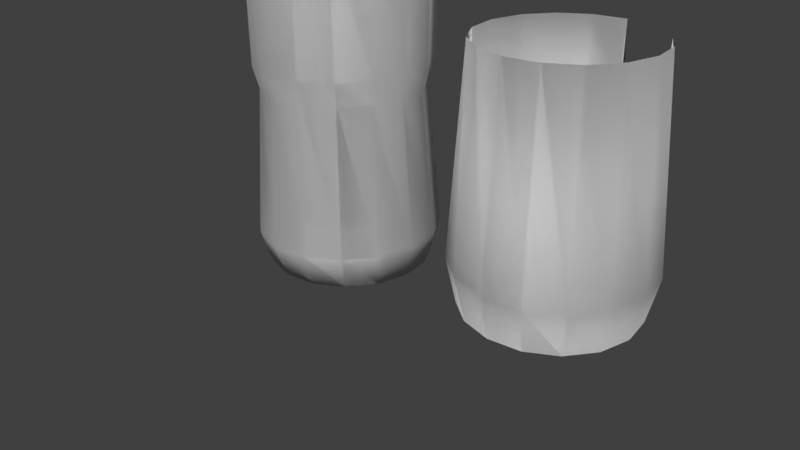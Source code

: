 # Source: Trash_bottles.blend  (saved by Blender 2.77.0; exported with 4.5.12 LTS)
import bpy
from mathutils import Matrix  # noqa: F401  (used for matrix-valued properties, if any)

bpy.ops.wm.read_factory_settings(use_empty=True)
scene = bpy.context.scene
scene.name = 'Scene'

# ---- collections
col_collection_1 = bpy.data.collections.new('Collection 1'); scene.collection.children.link(col_collection_1)

# ---- world
world_world = bpy.data.worlds.new('World'); scene.world = world_world
world_world.color = (0.05088, 0.05088, 0.05088)
world_world.use_sun_shadow = False
world_world.sun_shadow_jitter_overblur = 0.0
world_world.cycles.sampling_method = 'MANUAL'

# ---- cameras
cam_camera = bpy.data.cameras.new('Camera')
cam_camera.clip_end = 100.0
cam_camera.lens = 35.0
cam_camera.sensor_width = 32.0
cam_camera.sensor_height = 18.0
cam_camera.ortho_scale = 7.314
cam_camera.dof.focus_distance = 0.0
cam_camera.dof.aperture_fstop = 128.0

# ---- meshes
me_circle_001 = bpy.data.meshes.new('Circle.001')
me_circle_001.from_pydata([(0.0, 1.0, 0.0), (-0.3827, 0.9239, 0.0), (-0.7071, 0.7071, 0.0), (-0.9239, 0.3827, 0.0), (-1.0, -4.371e-08, 0.0), (-0.9239, -0.3827, 0.0), (-0.7071, -0.7071, 0.0), (-0.3827, -0.9239, 0.0), (-1.51e-07, -1.0, 0.0), (0.3827, -0.9239, 0.0), (0.7071, -0.7071, 0.0), (0.9239, -0.3827, 0.0), (1.0, 1.192e-08, 0.0), (0.9239, 0.3827, 0.0), (0.7071, 0.7071, 0.0), (0.3827, 0.9239, 0.0), (4.436e-09, 1.119, 0.5359), (-0.4283, 1.034, 0.5359), (-0.7913, 0.7913, 0.5359), (-1.034, 0.4283, 0.5359), (-1.119, -1.237e-07, 0.5359), (-1.034, -0.4283, 0.5359), (-0.7913, -0.7913, 0.5359), (-0.4283, -1.034, 0.5359), (-1.645e-07, -1.119, 0.5359), (0.4283, -1.034, 0.5359), (0.7913, -0.7913, 0.5359), (1.034, -0.4283, 0.5359), (1.119, -6.146e-08, 0.5359), (1.034, 0.4283, 0.5359), (0.7913, 0.7913, 0.5359), (0.4283, 1.034, 0.5359), (0.005046, 0.9338, 2.873), (-0.3577, 0.8617, 2.873), (-0.6652, 0.6562, 2.873), (-0.8706, 0.3487, 2.873), (-0.9428, -0.014, 2.873), (-0.8706, -0.3767, 2.873), (-0.6652, -0.6842, 2.873), (-0.3577, -0.8897, 2.873), (0.005046, -0.9618, 2.873), (0.3678, -0.8897, 2.873), (0.6753, -0.6842, 2.873), (0.8807, -0.3767, 2.873), (0.9529, -0.014, 2.873), (0.8807, 0.3487, 2.873), (0.6753, 0.6562, 2.873), (0.005046, 0.9338, 2.179), (-0.3577, 0.8617, 2.179), (-0.6652, 0.6562, 2.179), (-0.8706, 0.3487, 2.179), (-0.9428, -0.014, 2.179), (-0.8706, -0.3767, 2.179), (-0.6652, -0.6842, 2.179), (-0.3577, -0.8897, 2.179), (0.005046, -0.9618, 2.179), (0.3678, -0.8897, 2.179), (0.6753, -0.6842, 2.179), (0.8807, -0.3767, 2.179), (0.9529, -0.014, 2.179), (0.8807, 0.3487, 2.179), (0.6753, 0.6562, 2.179), (0.3678, 0.8617, 2.179), (0.005046, -0.9618, 2.873), (0.005046, -0.9618, 2.873), (0.0, 1.0, 0.0), (-0.3827, 0.9239, 0.0), (-0.7071, 0.7071, 0.0), (-0.9239, 0.3827, 0.0), (-1.0, -4.371e-08, 0.0), (-0.9239, -0.3827, 0.0), (-0.7071, -0.7071, 0.0), (-0.3827, -0.9239, 0.0), (-1.51e-07, -1.0, 0.0), (0.3827, -0.9239, 0.0), (0.7071, -0.7071, 0.0), (0.9239, -0.3827, 0.0), (0.9239, 0.3827, 0.0), (0.7071, 0.7071, 0.0), (0.3827, 0.9239, 0.0), (0.005046, -0.9618, 2.873), (0.005046, 0.9338, 2.179), (-0.3577, 0.8617, 2.179), (-0.6652, 0.6562, 2.179), (-0.8706, 0.3487, 2.179), (-0.9428, -0.014, 2.179), (-0.8706, -0.3767, 2.179), (-0.6652, -0.6842, 2.179), (-0.3577, -0.8897, 2.179), (0.005046, -0.9618, 2.179), (0.3678, -0.8897, 2.179), (0.6753, -0.6842, 2.179), (0.8807, -0.3767, 2.179), (0.9529, -0.014, 2.179), (0.8807, 0.3487, 2.179), (0.6753, 0.6562, 2.179), (0.3678, 0.8617, 2.179), (0.005046, -0.9618, 2.873), (0.005046, -0.9618, 2.873), (0.3478, 0.04316, 2.762), (-0.4283, 1.034, 0.5359), (0.4283, 1.034, 0.5359), (0.005046, -0.9618, 2.873), (0.12, 0.7305, 2.078), (0.005046, 0.9338, 2.179), (-0.3577, 0.8617, 2.179), (-0.6652, 0.6562, 2.179), (-0.8706, 0.3487, 2.179), (-0.9428, -0.014, 2.179), (-0.8706, -0.3767, 2.179), (-0.6652, -0.6842, 2.179), (-0.3577, -0.8897, 2.179), (0.3678, -0.8897, 2.179), (0.6753, -0.6842, 2.179), (0.8807, -0.3767, 2.179), (0.9529, -0.014, 2.179), (0.8807, 0.3487, 2.179), (0.6753, 0.6562, 2.179), (0.3678, 0.8617, 2.179), (0.005046, -0.9618, 2.873), (0.005046, -0.9618, 2.873), (0.005046, -0.9618, 2.873), (0.005046, -0.9618, 2.873), (0.005046, -0.9618, 2.873), (0.005046, -0.9618, 2.873), (-2.794, 0.5961, -0.2333), (-3.176, 0.52, -0.2333), (-3.501, 0.3032, -0.2333), (-3.718, -0.02123, -0.2333), (-3.794, -0.4039, -0.2333), (-3.718, -0.7866, -0.2333), (-3.501, -1.111, -0.2333), (-3.176, -1.328, -0.2333), (-2.794, -1.404, -0.2333), (-2.411, -1.328, -0.2333), (-2.087, -1.111, -0.2333), (-1.87, -0.7866, -0.2333), (-1.794, -0.4039, -0.2333), (-1.87, -0.02123, -0.2333), (-2.087, 0.3032, -0.2333), (-2.411, 0.52, -0.2333), (-2.794, 0.5961, -0.2333), (-3.176, 0.52, -0.2333), (-3.501, 0.3032, -0.2333), (-3.718, -0.02123, -0.2333), (-3.794, -0.4039, -0.2333), (-3.718, -0.7866, -0.2333), (-3.501, -1.111, -0.2333), (-3.176, -1.328, -0.2333), (-2.794, -1.404, -0.2333), (-2.411, -1.328, -0.2333), (-2.087, -1.111, -0.2333), (-1.87, -0.7866, -0.2333), (-1.794, -0.4039, -0.2333), (-1.87, -0.02123, -0.2333), (-2.087, 0.3032, -0.2333), (-2.411, 0.52, -0.2333), (-2.805, 0.717, 0.1773), (-3.234, 0.6317, 0.1773), (-3.598, 0.3887, 0.1773), (-3.841, 0.02505, 0.1773), (-3.926, -0.4039, 0.1773), (-3.841, -0.8329, 0.1773), (-3.598, -1.197, 0.1773), (-3.234, -1.44, 0.1773), (-2.805, -1.525, 0.1773), (-2.376, -1.44, 0.1773), (-2.013, -1.197, 0.1773), (-1.77, -0.8329, 0.1773), (-1.684, -0.4039, 0.1773), (-1.77, 0.02505, 0.1773), (-2.013, 0.3887, 0.1773), (-2.376, 0.6317, 0.1773), (-2.805, 0.5771, 1.934), (-3.181, 0.5024, 1.934), (-3.499, 0.2898, 1.934), (-3.712, -0.0285, 1.934), (-3.786, -0.4039, 1.934), (-3.712, -0.7793, 1.934), (-3.499, -1.098, 1.934), (-3.181, -1.31, 1.934), (-2.805, -1.385, 1.934), (-2.43, -1.31, 1.934), (-2.112, -1.098, 1.934), (-1.899, -0.7793, 1.934), (-1.824, -0.4039, 1.934), (-1.899, -0.0285, 1.934), (-2.112, 0.2898, 1.934), (-2.43, 0.5024, 1.934), (-2.805, 0.6495, 2.219), (-3.208, 0.5693, 2.219), (-3.55, 0.341, 2.219), (-3.778, -0.0007931, 2.219), (-3.859, -0.4039, 2.219), (-3.778, -0.807, 2.219), (-3.55, -1.149, 2.219), (-3.208, -1.377, 2.219), (-2.805, -1.457, 2.219), (-2.402, -1.377, 2.219), (-2.06, -1.149, 2.219), (-1.832, -0.807, 2.219), (-1.752, -0.4039, 2.219), (-1.832, -0.000793, 2.219), (-2.06, 0.341, 2.219), (-2.402, 0.5693, 2.219), (-2.782, 0.6495, 3.724), (-3.186, 0.5693, 3.724), (-3.527, 0.341, 3.724), (-3.756, -0.0007931, 3.724), (-3.836, -0.4039, 3.724), (-3.756, -0.807, 3.724), (-3.527, -1.149, 3.724), (-3.186, -1.377, 3.724), (-2.782, -1.457, 3.724), (-2.379, -1.377, 3.724), (-2.038, -1.149, 3.724), (-1.809, -0.807, 3.724), (-1.729, -0.4039, 3.724), (-1.809, -0.000793, 3.724), (-2.038, 0.341, 3.724), (-2.379, 0.5693, 3.724), (-2.771, 0.4498, 4.409), (-3.098, 0.3848, 4.409), (-3.375, 0.1997, 4.409), (-3.56, -0.07722, 4.409), (-3.625, -0.4039, 4.409), (-3.56, -0.7306, 4.409), (-3.375, -1.008, 4.409), (-3.098, -1.193, 4.409), (-2.771, -1.258, 4.409), (-2.444, -1.193, 4.409), (-2.167, -1.008, 4.409), (-1.982, -0.7306, 4.409), (-1.917, -0.4039, 4.409), (-1.982, -0.07722, 4.409), (-2.167, 0.1997, 4.409), (-2.444, 0.3848, 4.409), (-2.771, 0.4498, 4.409), (-3.098, 0.3848, 4.409), (-3.375, 0.1997, 4.409), (-3.56, -0.07722, 4.409), (-3.625, -0.4039, 4.409), (-3.56, -0.7306, 4.409), (-3.375, -1.008, 4.409), (-3.098, -1.193, 4.409), (-2.771, -1.258, 4.409), (-2.444, -1.193, 4.409), (-2.167, -1.008, 4.409), (-1.982, -0.7306, 4.409), (-1.917, -0.4039, 4.409), (-1.982, -0.07722, 4.409), (-2.167, 0.1997, 4.409), (-2.444, 0.3848, 4.409), (-2.76, 0.07825, 5.093), (-2.944, 0.04155, 5.093), (-3.101, -0.06297, 5.093), (-3.205, -0.2194, 5.093), (-3.242, -0.4039, 5.093), (-3.205, -0.5884, 5.093), (-3.101, -0.7449, 5.093), (-2.944, -0.8494, 5.093), (-2.76, -0.8861, 5.093), (-2.575, -0.8494, 5.093), (-2.419, -0.7449, 5.093), (-2.314, -0.5884, 5.093), (-2.277, -0.4039, 5.093), (-2.314, -0.2194, 5.093), (-2.419, -0.06297, 5.093), (-2.575, 0.04155, 5.093), (-2.76, -0.0298, 5.445), (-2.903, -0.05827, 5.445), (-3.024, -0.1394, 5.445), (-3.105, -0.2607, 5.445), (-3.134, -0.4039, 5.445), (-3.105, -0.5471, 5.445), (-3.024, -0.6685, 5.445), (-2.903, -0.7495, 5.445), (-2.76, -0.778, 5.445), (-2.616, -0.7495, 5.445), (-2.495, -0.6685, 5.445), (-2.414, -0.5471, 5.445), (-2.385, -0.4039, 5.445), (-2.414, -0.2607, 5.445), (-2.495, -0.1394, 5.445), (-2.616, -0.05827, 5.445), (-2.76, 0.1108, 5.445), (-2.957, 0.07166, 5.445), (-3.124, -0.03993, 5.445), (-3.235, -0.2069, 5.445), (-3.274, -0.4039, 5.445), (-3.235, -0.6009, 5.445), (-3.124, -0.7679, 5.445), (-2.957, -0.8795, 5.445), (-2.76, -0.9187, 5.445), (-2.563, -0.8795, 5.445), (-2.396, -0.7679, 5.445), (-2.284, -0.6009, 5.445), (-2.245, -0.4039, 5.445), (-2.284, -0.2069, 5.445), (-2.396, -0.03993, 5.445), (-2.563, 0.07166, 5.445), (-2.76, 0.02933, 5.62), (-2.925, -0.003649, 5.62), (-3.066, -0.09756, 5.62), (-3.16, -0.2381, 5.62), (-3.193, -0.4039, 5.62), (-3.16, -0.5697, 5.62), (-3.066, -0.7103, 5.62), (-2.925, -0.8042, 5.62), (-2.76, -0.8372, 5.62), (-2.594, -0.8042, 5.62), (-2.453, -0.7103, 5.62), (-2.359, -0.5697, 5.62), (-2.326, -0.4039, 5.62), (-2.359, -0.2381, 5.62), (-2.453, -0.09756, 5.62), (-2.594, -0.003649, 5.62), (-2.76, 0.02933, 5.62), (-2.925, -0.003649, 5.62), (-3.066, -0.09756, 5.62), (-3.16, -0.2381, 5.62), (-3.193, -0.4039, 5.62), (-3.16, -0.5697, 5.62), (-3.066, -0.7103, 5.62), (-2.925, -0.8042, 5.62), (-2.76, -0.8372, 5.62), (-2.594, -0.8042, 5.62), (-2.453, -0.7103, 5.62), (-2.359, -0.5697, 5.62), (-2.326, -0.4039, 5.62), (-2.359, -0.2381, 5.62), (-2.453, -0.09756, 5.62), (-2.594, -0.003649, 5.62), (-2.76, -0.3817, 5.62), (-2.768, -0.3834, 5.62), (-2.775, -0.3882, 5.62), (-2.78, -0.3954, 5.62), (-2.782, -0.4039, 5.62), (-2.78, -0.4124, 5.62), (-2.775, -0.4196, 5.62), (-2.768, -0.4245, 5.62), (-2.76, -0.4262, 5.62), (-2.751, -0.4245, 5.62), (-2.744, -0.4196, 5.62), (-2.739, -0.4124, 5.62), (-2.737, -0.4039, 5.62), (-2.739, -0.3954, 5.62), (-2.744, -0.3882, 5.62), (-2.751, -0.3834, 5.62), (0.0, 1.0, 0.0), (-0.3827, 0.9239, 0.0), (-0.7071, 0.7071, 0.0), (-0.9239, 0.3827, 0.0), (-1.0, -4.371e-08, 0.0), (-0.9239, -0.3827, 0.0), (-0.7071, -0.7071, 0.0), (-0.3827, -0.9239, 0.0), (-1.51e-07, -1.0, 0.0), (0.3827, -0.9239, 0.0), (0.7071, -0.7071, 0.0), (0.9239, -0.3827, 0.0), (1.0, 1.192e-08, 0.0), (0.9239, 0.3827, 0.0), (0.7071, 0.7071, 0.0), (0.3827, 0.9239, 0.0), (4.436e-09, 1.119, 0.5359), (-0.4283, 1.034, 0.5359), (-0.7913, 0.7913, 0.5359), (-1.034, 0.4283, 0.5359), (-1.119, -1.237e-07, 0.5359), (-1.034, -0.4283, 0.5359), (-0.7913, -0.7913, 0.5359), (-0.4283, -1.034, 0.5359), (-1.645e-07, -1.119, 0.5359), (0.4283, -1.034, 0.5359), (0.7913, -0.7913, 0.5359), (1.034, -0.4283, 0.5359), (1.119, -6.146e-08, 0.5359), (1.034, 0.4283, 0.5359), (0.7913, 0.7913, 0.5359), (0.4283, 1.034, 0.5359), (0.005046, 0.9338, 2.873), (-0.3577, 0.8617, 2.873), (-0.6652, 0.6562, 2.873), (-0.8706, 0.3487, 2.873), (-0.9428, -0.014, 2.873), (-0.8706, -0.3767, 2.873), (-0.6652, -0.6842, 2.873), (-0.3577, -0.8897, 2.873), (0.005046, -0.9618, 2.873), (0.3678, -0.8897, 2.873), (0.6753, -0.6842, 2.873), (0.8807, -0.3767, 2.873), (0.9529, -0.014, 2.873), (0.8807, 0.3487, 2.873), (0.6753, 0.6562, 2.873), (0.005046, 0.9338, 2.179), (-0.3577, 0.8617, 2.179), (-0.6652, 0.6562, 2.179), (-0.8706, 0.3487, 2.179), (-0.9428, -0.014, 2.179), (-0.8706, -0.3767, 2.179), (-0.6652, -0.6842, 2.179), (-0.3577, -0.8897, 2.179), (0.005046, -0.9618, 2.179), (0.3678, -0.8897, 2.179), (0.6753, -0.6842, 2.179), (0.8807, -0.3767, 2.179), (0.9529, -0.014, 2.179), (0.8807, 0.3487, 2.179), (0.6753, 0.6562, 2.179), (0.3678, 0.8617, 2.179), (0.005046, -0.9618, 2.873), (0.005046, -0.9618, 2.873), (0.0, 1.0, 0.0), (-0.3827, 0.9239, 0.0), (-0.7071, 0.7071, 0.0), (-0.9239, 0.3827, 0.0), (-1.0, -4.371e-08, 0.0), (-0.9239, -0.3827, 0.0), (-0.7071, -0.7071, 0.0), (-0.3827, -0.9239, 0.0), (-1.51e-07, -1.0, 0.0), (0.3827, -0.9239, 0.0), (0.7071, -0.7071, 0.0), (0.9239, -0.3827, 0.0), (0.9239, 0.3827, 0.0), (0.7071, 0.7071, 0.0), (0.3827, 0.9239, 0.0), (0.005046, -0.9618, 2.873), (0.005046, 0.9338, 2.179), (-0.3577, 0.8617, 2.179), (-0.6652, 0.6562, 2.179), (-0.8706, 0.3487, 2.179), (-0.9428, -0.014, 2.179), (-0.8706, -0.3767, 2.179), (-0.6652, -0.6842, 2.179), (-0.3577, -0.8897, 2.179), (0.005046, -0.9618, 2.179), (0.3678, -0.8897, 2.179), (0.6753, -0.6842, 2.179), (0.8807, -0.3767, 2.179), (0.9529, -0.014, 2.179), (0.8807, 0.3487, 2.179), (0.6753, 0.6562, 2.179), (0.3678, 0.8617, 2.179), (0.005046, -0.9618, 2.873), (0.005046, -0.9618, 2.873), (0.3478, 0.04316, 2.762), (-0.4283, 1.034, 0.5359), (0.4283, 1.034, 0.5359), (0.005046, -0.9618, 2.873), (0.12, 0.7305, 2.078), (0.005046, 0.9338, 2.179), (-0.3577, 0.8617, 2.179), (-0.6652, 0.6562, 2.179), (-0.8706, 0.3487, 2.179), (-0.9428, -0.014, 2.179), (-0.8706, -0.3767, 2.179), (-0.6652, -0.6842, 2.179), (-0.3577, -0.8897, 2.179), (0.3678, -0.8897, 2.179), (0.6753, -0.6842, 2.179), (0.8807, -0.3767, 2.179), (0.9529, -0.014, 2.179), (0.8807, 0.3487, 2.179), (0.6753, 0.6562, 2.179), (0.3678, 0.8617, 2.179), (0.005046, -0.9618, 2.873), (0.005046, -0.9618, 2.873), (0.005046, -0.9618, 2.873), (0.005046, -0.9618, 2.873), (0.005046, -0.9618, 2.873), (0.005046, -0.9618, 2.873), (-2.794, 0.5961, -0.2333), (-3.176, 0.52, -0.2333), (-3.501, 0.3032, -0.2333), (-3.718, -0.02123, -0.2333), (-3.794, -0.4039, -0.2333), (-3.718, -0.7866, -0.2333), (-3.501, -1.111, -0.2333), (-3.176, -1.328, -0.2333), (-2.794, -1.404, -0.2333), (-2.411, -1.328, -0.2333), (-2.087, -1.111, -0.2333), (-1.87, -0.7866, -0.2333), (-1.794, -0.4039, -0.2333), (-1.87, -0.02123, -0.2333), (-2.087, 0.3032, -0.2333), (-2.411, 0.52, -0.2333), (-2.794, 0.5961, -0.2333), (-3.176, 0.52, -0.2333), (-3.501, 0.3032, -0.2333), (-3.718, -0.02123, -0.2333), (-3.794, -0.4039, -0.2333), (-3.718, -0.7866, -0.2333), (-3.501, -1.111, -0.2333), (-3.176, -1.328, -0.2333), (-2.794, -1.404, -0.2333), (-2.411, -1.328, -0.2333), (-2.087, -1.111, -0.2333), (-1.87, -0.7866, -0.2333), (-1.794, -0.4039, -0.2333), (-1.87, -0.02123, -0.2333), (-2.087, 0.3032, -0.2333), (-2.411, 0.52, -0.2333), (-2.805, 0.717, 0.1773), (-3.234, 0.6317, 0.1773), (-3.598, 0.3887, 0.1773), (-3.841, 0.02505, 0.1773), (-3.926, -0.4039, 0.1773), (-3.841, -0.8329, 0.1773), (-3.598, -1.197, 0.1773), (-3.234, -1.44, 0.1773), (-2.805, -1.525, 0.1773), (-2.376, -1.44, 0.1773), (-2.013, -1.197, 0.1773), (-1.77, -0.8329, 0.1773), (-1.684, -0.4039, 0.1773), (-1.77, 0.02505, 0.1773), (-2.013, 0.3887, 0.1773), (-2.376, 0.6317, 0.1773), (-2.805, 0.5771, 1.934), (-3.181, 0.5024, 1.934), (-3.499, 0.2898, 1.934), (-3.712, -0.0285, 1.934), (-3.786, -0.4039, 1.934), (-3.712, -0.7793, 1.934), (-3.499, -1.098, 1.934), (-3.181, -1.31, 1.934), (-2.805, -1.385, 1.934), (-2.43, -1.31, 1.934), (-2.112, -1.098, 1.934), (-1.899, -0.7793, 1.934), (-1.824, -0.4039, 1.934), (-1.899, -0.0285, 1.934), (-2.112, 0.2898, 1.934), (-2.43, 0.5024, 1.934), (-2.805, 0.6495, 2.219), (-3.208, 0.5693, 2.219), (-3.55, 0.341, 2.219), (-3.778, -0.0007931, 2.219), (-3.859, -0.4039, 2.219), (-3.778, -0.807, 2.219), (-3.55, -1.149, 2.219), (-3.208, -1.377, 2.219), (-2.805, -1.457, 2.219), (-2.402, -1.377, 2.219), (-2.06, -1.149, 2.219), (-1.832, -0.807, 2.219), (-1.752, -0.4039, 2.219), (-1.832, -0.000793, 2.219), (-2.06, 0.341, 2.219), (-2.402, 0.5693, 2.219), (-2.782, 0.6495, 3.724), (-3.186, 0.5693, 3.724), (-3.527, 0.341, 3.724), (-3.756, -0.0007931, 3.724), (-3.836, -0.4039, 3.724), (-3.756, -0.807, 3.724), (-3.527, -1.149, 3.724), (-3.186, -1.377, 3.724), (-2.782, -1.457, 3.724), (-2.379, -1.377, 3.724), (-2.038, -1.149, 3.724), (-1.809, -0.807, 3.724), (-1.729, -0.4039, 3.724), (-1.809, -0.000793, 3.724), (-2.038, 0.341, 3.724), (-2.379, 0.5693, 3.724), (-2.771, 0.4498, 4.409), (-3.098, 0.3848, 4.409), (-3.375, 0.1997, 4.409), (-3.56, -0.07722, 4.409), (-3.625, -0.4039, 4.409), (-3.56, -0.7306, 4.409), (-3.375, -1.008, 4.409), (-3.098, -1.193, 4.409), (-2.771, -1.258, 4.409), (-2.444, -1.193, 4.409), (-2.167, -1.008, 4.409), (-1.982, -0.7306, 4.409), (-1.917, -0.4039, 4.409), (-1.982, -0.07722, 4.409), (-2.167, 0.1997, 4.409), (-2.444, 0.3848, 4.409), (-2.771, 0.4498, 4.409), (-3.098, 0.3848, 4.409), (-3.375, 0.1997, 4.409), (-3.56, -0.07722, 4.409), (-3.625, -0.4039, 4.409), (-3.56, -0.7306, 4.409), (-3.375, -1.008, 4.409), (-3.098, -1.193, 4.409), (-2.771, -1.258, 4.409), (-2.444, -1.193, 4.409), (-2.167, -1.008, 4.409), (-1.982, -0.7306, 4.409), (-1.917, -0.4039, 4.409), (-1.982, -0.07722, 4.409), (-2.167, 0.1997, 4.409), (-2.444, 0.3848, 4.409), (-2.76, 0.07825, 5.093), (-2.944, 0.04155, 5.093), (-3.101, -0.06297, 5.093), (-3.205, -0.2194, 5.093), (-3.242, -0.4039, 5.093), (-3.205, -0.5884, 5.093), (-3.101, -0.7449, 5.093), (-2.944, -0.8494, 5.093), (-2.76, -0.8861, 5.093), (-2.575, -0.8494, 5.093), (-2.419, -0.7449, 5.093), (-2.314, -0.5884, 5.093), (-2.277, -0.4039, 5.093), (-2.314, -0.2194, 5.093), (-2.419, -0.06297, 5.093), (-2.575, 0.04155, 5.093), (-2.76, -0.0298, 5.445), (-2.903, -0.05827, 5.445), (-3.024, -0.1394, 5.445), (-3.105, -0.2607, 5.445), (-3.134, -0.4039, 5.445), (-3.105, -0.5471, 5.445), (-3.024, -0.6685, 5.445), (-2.903, -0.7495, 5.445), (-2.76, -0.778, 5.445), (-2.616, -0.7495, 5.445), (-2.495, -0.6685, 5.445), (-2.414, -0.5471, 5.445), (-2.385, -0.4039, 5.445), (-2.414, -0.2607, 5.445), (-2.495, -0.1394, 5.445), (-2.616, -0.05827, 5.445), (-2.76, 0.1108, 5.445), (-2.957, 0.07166, 5.445), (-3.124, -0.03993, 5.445), (-3.235, -0.2069, 5.445), (-3.274, -0.4039, 5.445), (-3.235, -0.6009, 5.445), (-3.124, -0.7679, 5.445), (-2.957, -0.8795, 5.445), (-2.76, -0.9187, 5.445), (-2.563, -0.8795, 5.445), (-2.396, -0.7679, 5.445), (-2.284, -0.6009, 5.445), (-2.245, -0.4039, 5.445), (-2.284, -0.2069, 5.445), (-2.396, -0.03993, 5.445), (-2.563, 0.07166, 5.445), (-2.76, 0.02933, 5.62), (-2.925, -0.003649, 5.62), (-3.066, -0.09756, 5.62), (-3.16, -0.2381, 5.62), (-3.193, -0.4039, 5.62), (-3.16, -0.5697, 5.62), (-3.066, -0.7103, 5.62), (-2.925, -0.8042, 5.62), (-2.76, -0.8372, 5.62), (-2.594, -0.8042, 5.62), (-2.453, -0.7103, 5.62), (-2.359, -0.5697, 5.62), (-2.326, -0.4039, 5.62), (-2.359, -0.2381, 5.62), (-2.453, -0.09756, 5.62), (-2.594, -0.003649, 5.62), (-2.76, 0.02933, 5.62), (-2.925, -0.003649, 5.62), (-3.066, -0.09756, 5.62), (-3.16, -0.2381, 5.62), (-3.193, -0.4039, 5.62), (-3.16, -0.5697, 5.62), (-3.066, -0.7103, 5.62), (-2.925, -0.8042, 5.62), (-2.76, -0.8372, 5.62), (-2.594, -0.8042, 5.62), (-2.453, -0.7103, 5.62), (-2.359, -0.5697, 5.62), (-2.326, -0.4039, 5.62), (-2.359, -0.2381, 5.62), (-2.453, -0.09756, 5.62), (-2.594, -0.003649, 5.62), (-2.76, -0.3817, 5.62), (-2.768, -0.3834, 5.62), (-2.775, -0.3882, 5.62), (-2.78, -0.3954, 5.62), (-2.782, -0.4039, 5.62), (-2.78, -0.4124, 5.62), (-2.775, -0.4196, 5.62), (-2.768, -0.4245, 5.62), (-2.76, -0.4262, 5.62), (-2.751, -0.4245, 5.62), (-2.744, -0.4196, 5.62), (-2.739, -0.4124, 5.62), (-2.737, -0.4039, 5.62), (-2.739, -0.3954, 5.62), (-2.744, -0.3882, 5.62), (-2.751, -0.3834, 5.62)], [(100, 449), (99, 448)], [(15, 14, 30, 31), (8, 7, 23, 24), (1, 0, 16, 17), (0, 15, 31, 16), (9, 8, 24, 25), (2, 1, 17, 18), (10, 9, 25, 26), (3, 2, 18, 19), (11, 10, 26, 27), (4, 3, 19, 20), (12, 11, 27, 28), (5, 4, 20, 21), (13, 12, 28, 29), (6, 5, 21, 22), (14, 13, 29, 30), (7, 6, 22, 23), (30, 29, 45, 46), (23, 22, 38, 39), (24, 23, 39, 40), (17, 16, 32, 33), (25, 24, 40, 41), (18, 17, 33, 34), (26, 25, 41, 42), (19, 18, 34, 35), (27, 26, 42, 43), (20, 19, 35, 36), (28, 27, 43, 44), (21, 20, 36, 37), (29, 28, 44, 45), (22, 21, 37, 38), (36, 35, 50, 51), (44, 43, 58, 59), (37, 36, 51, 52), (45, 44, 59, 60), (38, 37, 52, 53), (46, 45, 60, 61), (39, 38, 53, 54), (40, 39, 54, 55), (33, 32, 47, 48), (41, 40, 55, 56), (34, 33, 48, 49), (42, 41, 56, 57), (35, 34, 49, 50), (43, 42, 57, 58), (82, 105, 106, 83), (95, 117, 118, 96), (81, 104, 105, 82), (94, 116, 117, 95), (93, 115, 116, 94), (92, 114, 115, 93), (91, 113, 114, 92), (90, 112, 113, 91), (97, 119, 120, 98), (87, 110, 111, 88), (80, 102, 119, 97), (86, 109, 110, 87), (85, 108, 109, 86), (84, 107, 108, 85), (83, 106, 107, 84), (96, 118, 104, 81), (9, 74, 73, 8), (56, 90, 91, 57), (10, 75, 74, 9), (57, 91, 92, 58), (11, 76, 75, 10), (58, 92, 93, 59), (59, 93, 94, 60), (60, 94, 95, 61), (47, 81, 82, 48), (14, 78, 77, 13), (1, 66, 65, 0), (61, 95, 96, 62), (48, 82, 83, 49), (15, 79, 78, 14), (2, 67, 66, 1), (62, 96, 81, 47), (49, 83, 84, 50), (0, 65, 79, 15), (3, 68, 67, 2), (50, 84, 85, 51), (4, 69, 68, 3), (51, 85, 86, 52), (5, 70, 69, 4), (52, 86, 87, 53), (40, 80, 97, 63), (6, 71, 70, 5), (53, 87, 88, 54), (63, 97, 98, 64), (7, 72, 71, 6), (54, 88, 89, 55), (8, 73, 72, 7), (55, 89, 90, 56), (136, 152, 151, 135), (129, 145, 144, 128), (137, 153, 152, 136), (130, 146, 145, 129), (138, 154, 153, 137), (131, 147, 146, 130), (139, 155, 154, 138), (132, 148, 147, 131), (140, 156, 155, 139), (133, 149, 148, 132), (126, 142, 141, 125), (125, 141, 156, 140), (134, 150, 149, 133), (127, 143, 142, 126), (135, 151, 150, 134), (128, 144, 143, 127), (151, 167, 166, 150), (144, 160, 159, 143), (152, 168, 167, 151), (145, 161, 160, 144), (153, 169, 168, 152), (146, 162, 161, 145), (154, 170, 169, 153), (147, 163, 162, 146), (155, 171, 170, 154), (148, 164, 163, 147), (156, 172, 171, 155), (149, 165, 164, 148), (142, 158, 157, 141), (141, 157, 172, 156), (150, 166, 165, 149), (143, 159, 158, 142), (172, 188, 187, 171), (165, 181, 180, 164), (158, 174, 173, 157), (157, 173, 188, 172), (166, 182, 181, 165), (159, 175, 174, 158), (167, 183, 182, 166), (160, 176, 175, 159), (168, 184, 183, 167), (161, 177, 176, 160), (169, 185, 184, 168), (162, 178, 177, 161), (170, 186, 185, 169), (163, 179, 178, 162), (171, 187, 186, 170), (164, 180, 179, 163), (178, 194, 193, 177), (186, 202, 201, 185), (179, 195, 194, 178), (187, 203, 202, 186), (180, 196, 195, 179), (188, 204, 203, 187), (181, 197, 196, 180), (174, 190, 189, 173), (173, 189, 204, 188), (182, 198, 197, 181), (175, 191, 190, 174), (183, 199, 198, 182), (176, 192, 191, 175), (184, 200, 199, 183), (177, 193, 192, 176), (185, 201, 200, 184), (199, 215, 214, 198), (192, 208, 207, 191), (200, 216, 215, 199), (193, 209, 208, 192), (201, 217, 216, 200), (194, 210, 209, 193), (202, 218, 217, 201), (195, 211, 210, 194), (203, 219, 218, 202), (196, 212, 211, 195), (204, 220, 219, 203), (197, 213, 212, 196), (190, 206, 205, 189), (189, 205, 220, 204), (198, 214, 213, 197), (191, 207, 206, 190), (220, 236, 235, 219), (213, 229, 228, 212), (206, 222, 221, 205), (205, 221, 236, 220), (214, 230, 229, 213), (207, 223, 222, 206), (215, 231, 230, 214), (208, 224, 223, 207), (216, 232, 231, 215), (209, 225, 224, 208), (217, 233, 232, 216), (210, 226, 225, 209), (218, 234, 233, 217), (211, 227, 226, 210), (219, 235, 234, 218), (212, 228, 227, 211), (226, 242, 241, 225), (234, 250, 249, 233), (227, 243, 242, 226), (235, 251, 250, 234), (228, 244, 243, 227), (236, 252, 251, 235), (229, 245, 244, 228), (222, 238, 237, 221), (221, 237, 252, 236), (230, 246, 245, 229), (223, 239, 238, 222), (231, 247, 246, 230), (224, 240, 239, 223), (232, 248, 247, 231), (225, 241, 240, 224), (233, 249, 248, 232), (247, 263, 262, 246), (240, 256, 255, 239), (248, 264, 263, 247), (241, 257, 256, 240), (249, 265, 264, 248), (242, 258, 257, 241), (250, 266, 265, 249), (243, 259, 258, 242), (251, 267, 266, 250), (244, 260, 259, 243), (252, 268, 267, 251), (245, 261, 260, 244), (238, 254, 253, 237), (237, 253, 268, 252), (246, 262, 261, 245), (239, 255, 254, 238), (268, 284, 283, 267), (261, 277, 276, 260), (254, 270, 269, 253), (253, 269, 284, 268), (262, 278, 277, 261), (255, 271, 270, 254), (263, 279, 278, 262), (256, 272, 271, 255), (264, 280, 279, 263), (257, 273, 272, 256), (265, 281, 280, 264), (258, 274, 273, 257), (266, 282, 281, 265), (259, 275, 274, 258), (267, 283, 282, 266), (260, 276, 275, 259), (282, 298, 297, 281), (275, 291, 290, 274), (283, 299, 298, 282), (276, 292, 291, 275), (284, 300, 299, 283), (277, 293, 292, 276), (270, 286, 285, 269), (269, 285, 300, 284), (278, 294, 293, 277), (271, 287, 286, 270), (279, 295, 294, 278), (272, 288, 287, 271), (280, 296, 295, 279), (273, 289, 288, 272), (281, 297, 296, 280), (274, 290, 289, 273), (288, 304, 303, 287), (296, 312, 311, 295), (289, 305, 304, 288), (297, 313, 312, 296), (290, 306, 305, 289), (298, 314, 313, 297), (291, 307, 306, 290), (299, 315, 314, 298), (292, 308, 307, 291), (300, 316, 315, 299), (293, 309, 308, 292), (286, 302, 301, 285), (285, 301, 316, 300), (294, 310, 309, 293), (287, 303, 302, 286), (295, 311, 310, 294), (309, 325, 324, 308), (302, 318, 317, 301), (301, 317, 332, 316), (310, 326, 325, 309), (303, 319, 318, 302), (311, 327, 326, 310), (304, 320, 319, 303), (312, 328, 327, 311), (305, 321, 320, 304), (313, 329, 328, 312), (306, 322, 321, 305), (314, 330, 329, 313), (307, 323, 322, 306), (315, 331, 330, 314), (308, 324, 323, 307), (316, 332, 331, 315), (330, 346, 345, 329), (323, 339, 338, 322), (331, 347, 346, 330), (324, 340, 339, 323), (332, 348, 347, 331), (325, 341, 340, 324), (318, 334, 333, 317), (317, 333, 348, 332), (326, 342, 341, 325), (319, 335, 334, 318), (327, 343, 342, 326), (320, 336, 335, 319), (328, 344, 343, 327), (321, 337, 336, 320), (329, 345, 344, 328), (322, 338, 337, 321), (364, 380, 379, 363), (357, 373, 372, 356), (350, 366, 365, 349), (349, 365, 380, 364), (358, 374, 373, 357), (351, 367, 366, 350), (359, 375, 374, 358), (352, 368, 367, 351), (360, 376, 375, 359), (353, 369, 368, 352), (361, 377, 376, 360), (354, 370, 369, 353), (362, 378, 377, 361), (355, 371, 370, 354), (363, 379, 378, 362), (356, 372, 371, 355), (379, 395, 394, 378), (372, 388, 387, 371), (373, 389, 388, 372), (366, 382, 381, 365), (374, 390, 389, 373), (367, 383, 382, 366), (375, 391, 390, 374), (368, 384, 383, 367), (376, 392, 391, 375), (369, 385, 384, 368), (377, 393, 392, 376), (370, 386, 385, 369), (378, 394, 393, 377), (371, 387, 386, 370), (385, 400, 399, 384), (393, 408, 407, 392), (386, 401, 400, 385), (394, 409, 408, 393), (387, 402, 401, 386), (395, 410, 409, 394), (388, 403, 402, 387), (389, 404, 403, 388), (382, 397, 396, 381), (390, 405, 404, 389), (383, 398, 397, 382), (391, 406, 405, 390), (384, 399, 398, 383), (392, 407, 406, 391), (431, 432, 455, 454), (444, 445, 467, 466), (430, 431, 454, 453), (443, 444, 466, 465), (442, 443, 465, 464), (441, 442, 464, 463), (440, 441, 463, 462), (439, 440, 462, 461), (446, 447, 469, 468), (436, 437, 460, 459), (429, 446, 468, 451), (435, 436, 459, 458), (434, 435, 458, 457), (433, 434, 457, 456), (432, 433, 456, 455), (445, 430, 453, 467), (358, 357, 422, 423), (405, 406, 440, 439), (359, 358, 423, 424), (406, 407, 441, 440), (360, 359, 424, 425), (407, 408, 442, 441), (408, 409, 443, 442), (409, 410, 444, 443), (396, 397, 431, 430), (363, 362, 426, 427), (350, 349, 414, 415), (410, 411, 445, 444), (397, 398, 432, 431), (364, 363, 427, 428), (351, 350, 415, 416), (411, 396, 430, 445), (398, 399, 433, 432), (349, 364, 428, 414), (352, 351, 416, 417), (399, 400, 434, 433), (353, 352, 417, 418), (400, 401, 435, 434), (354, 353, 418, 419), (401, 402, 436, 435), (389, 412, 446, 429), (355, 354, 419, 420), (402, 403, 437, 436), (412, 413, 447, 446), (356, 355, 420, 421), (403, 404, 438, 437), (357, 356, 421, 422), (404, 405, 439, 438), (485, 484, 500, 501), (478, 477, 493, 494), (486, 485, 501, 502), (479, 478, 494, 495), (487, 486, 502, 503), (480, 479, 495, 496), (488, 487, 503, 504), (481, 480, 496, 497), (489, 488, 504, 505), (482, 481, 497, 498), (475, 474, 490, 491), (474, 489, 505, 490), (483, 482, 498, 499), (476, 475, 491, 492), (484, 483, 499, 500), (477, 476, 492, 493), (500, 499, 515, 516), (493, 492, 508, 509), (501, 500, 516, 517), (494, 493, 509, 510), (502, 501, 517, 518), (495, 494, 510, 511), (503, 502, 518, 519), (496, 495, 511, 512), (504, 503, 519, 520), (497, 496, 512, 513), (505, 504, 520, 521), (498, 497, 513, 514), (491, 490, 506, 507), (490, 505, 521, 506), (499, 498, 514, 515), (492, 491, 507, 508), (521, 520, 536, 537), (514, 513, 529, 530), (507, 506, 522, 523), (506, 521, 537, 522), (515, 514, 530, 531), (508, 507, 523, 524), (516, 515, 531, 532), (509, 508, 524, 525), (517, 516, 532, 533), (510, 509, 525, 526), (518, 517, 533, 534), (511, 510, 526, 527), (519, 518, 534, 535), (512, 511, 527, 528), (520, 519, 535, 536), (513, 512, 528, 529), (527, 526, 542, 543), (535, 534, 550, 551), (528, 527, 543, 544), (536, 535, 551, 552), (529, 528, 544, 545), (537, 536, 552, 553), (530, 529, 545, 546), (523, 522, 538, 539), (522, 537, 553, 538), (531, 530, 546, 547), (524, 523, 539, 540), (532, 531, 547, 548), (525, 524, 540, 541), (533, 532, 548, 549), (526, 525, 541, 542), (534, 533, 549, 550), (548, 547, 563, 564), (541, 540, 556, 557), (549, 548, 564, 565), (542, 541, 557, 558), (550, 549, 565, 566), (543, 542, 558, 559), (551, 550, 566, 567), (544, 543, 559, 560), (552, 551, 567, 568), (545, 544, 560, 561), (553, 552, 568, 569), (546, 545, 561, 562), (539, 538, 554, 555), (538, 553, 569, 554), (547, 546, 562, 563), (540, 539, 555, 556), (569, 568, 584, 585), (562, 561, 577, 578), (555, 554, 570, 571), (554, 569, 585, 570), (563, 562, 578, 579), (556, 555, 571, 572), (564, 563, 579, 580), (557, 556, 572, 573), (565, 564, 580, 581), (558, 557, 573, 574), (566, 565, 581, 582), (559, 558, 574, 575), (567, 566, 582, 583), (560, 559, 575, 576), (568, 567, 583, 584), (561, 560, 576, 577), (575, 574, 590, 591), (583, 582, 598, 599), (576, 575, 591, 592), (584, 583, 599, 600), (577, 576, 592, 593), (585, 584, 600, 601), (578, 577, 593, 594), (571, 570, 586, 587), (570, 585, 601, 586), (579, 578, 594, 595), (572, 571, 587, 588), (580, 579, 595, 596), (573, 572, 588, 589), (581, 580, 596, 597), (574, 573, 589, 590), (582, 581, 597, 598), (596, 595, 611, 612), (589, 588, 604, 605), (597, 596, 612, 613), (590, 589, 605, 606), (598, 597, 613, 614), (591, 590, 606, 607), (599, 598, 614, 615), (592, 591, 607, 608), (600, 599, 615, 616), (593, 592, 608, 609), (601, 600, 616, 617), (594, 593, 609, 610), (587, 586, 602, 603), (586, 601, 617, 602), (595, 594, 610, 611), (588, 587, 603, 604), (617, 616, 632, 633), (610, 609, 625, 626), (603, 602, 618, 619), (602, 617, 633, 618), (611, 610, 626, 627), (604, 603, 619, 620), (612, 611, 627, 628), (605, 604, 620, 621), (613, 612, 628, 629), (606, 605, 621, 622), (614, 613, 629, 630), (607, 606, 622, 623), (615, 614, 630, 631), (608, 607, 623, 624), (616, 615, 631, 632), (609, 608, 624, 625), (631, 630, 646, 647), (624, 623, 639, 640), (632, 631, 647, 648), (625, 624, 640, 641), (633, 632, 648, 649), (626, 625, 641, 642), (619, 618, 634, 635), (618, 633, 649, 634), (627, 626, 642, 643), (620, 619, 635, 636), (628, 627, 643, 644), (621, 620, 636, 637), (629, 628, 644, 645), (622, 621, 637, 638), (630, 629, 645, 646), (623, 622, 638, 639), (637, 636, 652, 653), (645, 644, 660, 661), (638, 637, 653, 654), (646, 645, 661, 662), (639, 638, 654, 655), (647, 646, 662, 663), (640, 639, 655, 656), (648, 647, 663, 664), (641, 640, 656, 657), (649, 648, 664, 665), (642, 641, 657, 658), (635, 634, 650, 651), (634, 649, 665, 650), (643, 642, 658, 659), (636, 635, 651, 652), (644, 643, 659, 660), (658, 657, 673, 674), (651, 650, 666, 667), (650, 665, 681, 666), (659, 658, 674, 675), (652, 651, 667, 668), (660, 659, 675, 676), (653, 652, 668, 669), (661, 660, 676, 677), (654, 653, 669, 670), (662, 661, 677, 678), (655, 654, 670, 671), (663, 662, 678, 679), (656, 655, 671, 672), (664, 663, 679, 680), (657, 656, 672, 673), (665, 664, 680, 681), (679, 678, 694, 695), (672, 671, 687, 688), (680, 679, 695, 696), (673, 672, 688, 689), (681, 680, 696, 697), (674, 673, 689, 690), (667, 666, 682, 683), (666, 681, 697, 682), (675, 674, 690, 691), (668, 667, 683, 684), (676, 675, 691, 692), (669, 668, 684, 685), (677, 676, 692, 693), (670, 669, 685, 686), (678, 677, 693, 694), (671, 670, 686, 687), (342, 343, 692, 691), (117, 116, 465, 466), (343, 344, 693, 692), (118, 117, 466, 467), (344, 345, 694, 693), (47, 32, 381, 396), (104, 118, 467, 453), (112, 90, 439, 461), (345, 346, 695, 694), (118, 103, 452, 467), (98, 120, 469, 447), (346, 347, 696, 695), (119, 102, 451, 468), (88, 111, 460, 437), (347, 348, 697, 696), (120, 119, 468, 469), (348, 333, 682, 697), (120, 121, 470, 469), (40, 63, 412, 389), (121, 122, 471, 470), (31, 30, 379, 380), (63, 64, 413, 412), (122, 123, 472, 471), (80, 40, 389, 429), (16, 31, 380, 365), (65, 66, 415, 414), (123, 124, 473, 472), (66, 67, 416, 415), (126, 125, 474, 475), (67, 68, 417, 416), (127, 126, 475, 476), (64, 98, 447, 413), (68, 69, 418, 417), (128, 127, 476, 477), (76, 11, 360, 425), (89, 88, 437, 438), (69, 70, 419, 418), (129, 128, 477, 478), (90, 89, 438, 439), (70, 71, 420, 419), (130, 129, 478, 479), (103, 101, 450, 452), (30, 46, 395, 379), (11, 12, 361, 360), (71, 72, 421, 420), (131, 130, 479, 480), (105, 104, 453, 454), (13, 77, 426, 362), (12, 13, 362, 361), (72, 73, 422, 421), (132, 131, 480, 481), (61, 62, 411, 410), (106, 105, 454, 455), (73, 74, 423, 422), (333, 334, 683, 682), (133, 132, 481, 482), (62, 47, 396, 411), (107, 106, 455, 456), (74, 75, 424, 423), (334, 335, 684, 683), (134, 133, 482, 483), (32, 16, 365, 381), (108, 107, 456, 457), (75, 76, 425, 424), (335, 336, 685, 684), (135, 134, 483, 484), (109, 108, 457, 458), (77, 78, 427, 426), (336, 337, 686, 685), (136, 135, 484, 485), (110, 109, 458, 459), (78, 79, 428, 427), (337, 338, 687, 686), (137, 136, 485, 486), (111, 110, 459, 460), (102, 80, 429, 451), (79, 65, 414, 428), (338, 339, 688, 687), (138, 137, 486, 487), (113, 112, 461, 462), (339, 340, 689, 688), (139, 138, 487, 488), (114, 113, 462, 463), (340, 341, 690, 689), (140, 139, 488, 489), (115, 114, 463, 464), (341, 342, 691, 690), (125, 140, 489, 474), (46, 61, 410, 395), (116, 115, 464, 465)])
me_circle_001.polygons.foreach_set('use_smooth', [1, 1, 1, 1, 1, 1, 1, 1, 1, 1, 1, 1, 1, 1, 1, 1, 1, 1, 1, 1, 1, 1, 1, 1, 1, 1, 1, 1, 1, 1, 1, 1, 1, 1, 1, 1, 1, 1, 1, 1, 1, 1, 1, 1, 1, 1, 1, 1, 1, 1, 1, 1, 1, 1, 1, 1, 1, 1, 1, 1, 1, 1, 1, 1, 1, 1, 1, 1, 1, 1, 1, 1, 1, 1, 1, 1, 1, 1, 1, 1, 1, 1, 1, 1, 1, 1, 1, 1, 1, 1, 1, 1, 1, 1, 1, 1, 1, 1, 1, 1, 1, 1, 1, 1, 1, 1, 1, 1, 1, 1, 1, 1, 1, 1, 1, 1, 1, 1, 1, 1, 1, 1, 1, 1, 1, 1, 1, 1, 1, 1, 1, 1, 1, 1, 1, 1, 1, 1, 1, 1, 1, 1, 1, 1, 1, 1, 1, 1, 1, 1, 1, 1, 1, 1, 1, 1, 1, 1, 1, 1, 1, 1, 1, 1, 1, 1, 1, 1, 1, 1, 1, 1, 1, 1, 1, 1, 1, 1, 1, 1, 1, 1, 1, 1, 1, 1, 1, 1, 1, 1, 1, 1, 1, 1, 1, 1, 1, 1, 1, 1, 1, 1, 1, 1, 1, 1, 1, 1, 1, 1, 1, 1, 1, 1, 1, 1, 1, 1, 1, 1, 1, 1, 1, 1, 1, 1, 1, 1, 1, 1, 1, 1, 1, 1, 1, 1, 1, 1, 1, 1, 1, 1, 1, 1, 1, 1, 1, 1, 1, 1, 1, 1, 1, 1, 1, 1, 1, 1, 1, 1, 1, 1, 1, 1, 1, 1, 1, 1, 1, 1, 1, 1, 1, 1, 1, 1, 1, 1, 1, 1, 1, 1, 1, 1, 1, 1, 1, 1, 1, 1, 1, 1, 1, 1, 1, 1, 1, 1, 1, 1, 1, 1, 1, 1, 1, 1, 1, 1, 1, 1, 1, 1, 1, 1, 1, 1, 1, 1, 1, 1, 1, 1, 1, 1, 1, 1, 1, 1, 1, 1, 1, 1, 1, 1, 1, 1, 1, 1, 1, 1, 1, 1, 1, 1, 1, 1, 1, 1, 1, 1, 1, 1, 1, 1, 1, 1, 1, 1, 1, 1, 1, 1, 1, 1, 1, 1, 1, 1, 1, 1, 1, 1, 1, 1, 1, 1, 1, 1, 1, 1, 1, 1, 1, 1, 1, 1, 1, 1, 1, 1, 1, 1, 1, 1, 1, 1, 1, 1, 1, 1, 1, 1, 1, 1, 1, 1, 1, 1, 1, 1, 1, 1, 1, 1, 1, 1, 1, 1, 1, 1, 1, 1, 1, 1, 1, 1, 1, 1, 1, 1, 1, 1, 1, 1, 1, 1, 1, 1, 1, 1, 1, 1, 1, 1, 1, 1, 1, 1, 1, 1, 1, 1, 1, 1, 1, 1, 1, 1, 1, 1, 1, 1, 1, 1, 1, 1, 1, 1, 1, 1, 1, 1, 1, 1, 1, 1, 1, 1, 1, 1, 1, 1, 1, 1, 1, 1, 1, 1, 1, 1, 1, 1, 1, 1, 1, 1, 1, 1, 1, 1, 1, 1, 1, 1, 1, 1, 1, 1, 1, 1, 1, 1, 1, 1, 1, 1, 1, 1, 1, 1, 1, 1, 1, 1, 1, 1, 1, 1, 1, 1, 1, 1, 1, 1, 1, 1, 1, 1, 1, 1, 1, 1, 1, 1, 1, 1, 1, 1, 1, 1, 1, 1, 1, 1, 1, 1, 1, 1, 1, 1, 1, 1, 1, 1, 1, 1, 1, 1, 1, 1, 1, 1, 1, 1, 1, 1, 1, 1, 1, 1, 1, 1, 1, 1, 1, 1, 1, 1, 1, 1, 1, 1, 1, 1, 1, 1, 1, 1, 1, 1, 1, 1, 1, 1, 1, 1, 1, 1, 1, 0, 1, 1, 1, 1, 1, 1, 1, 0, 1, 0, 1, 1, 0, 1, 1, 1, 0, 1, 1, 1, 1, 1, 1, 1, 1, 1, 1, 1, 1, 1, 1, 0, 1, 1, 1, 1, 1, 1, 1, 1, 1, 1, 1, 1, 1, 1, 1, 1, 1, 1, 1, 1, 1, 1, 1, 1, 1, 1, 1, 1, 1, 1, 1, 1, 1, 1, 1, 1, 1, 1, 1, 1, 1, 1, 1, 1, 1, 1, 1, 1])
me_circle_001.use_remesh_preserve_volume = False
me_circle_001.use_remesh_preserve_attributes = False
me_circle_001.use_mirror_vertex_groups = False
me_circle_001.update()

# ---- objects
ob_circle = bpy.data.objects.new('Circle', me_circle_001)
ob_camera = bpy.data.objects.new('Camera', cam_camera)

# ---- transforms, parenting, visibility, modifiers, constraints
ob_circle.location = (2.713, 0.1067, 0.4209)
ob_circle.lineart.crease_threshold = 0.0
ob_camera.location = (7.481, -6.508, 5.344)
ob_camera.rotation_euler = (1.109, 0.01082, 0.8149)
ob_camera.lock_rotations_4d = False
ob_camera.empty_display_type = 'ARROWS'
ob_camera.color = (0.0, 0.0, 0.0, 0.0)
ob_camera.display_type = 'WIRE'
ob_camera.lineart.crease_threshold = 0.0

# ---- collection membership
col_collection_1.objects.link(ob_circle)
col_collection_1.objects.link(ob_camera)

# ---- scene / render settings (as saved in the file)
scene.camera = ob_camera
scene.frame_start = 1; scene.frame_end = 250; scene.frame_set(1)
scene.render.engine = 'BLENDER_EEVEE_NEXT'
scene.render.resolution_percentage = 50
scene.render.dither_intensity = 0.0
scene.cycles.use_denoising = False
scene.cycles.samples = 128
scene.cycles.sampling_pattern = 'TABULATED_SOBOL'
scene.cycles.light_sampling_threshold = 0.0
scene.cycles.use_adaptive_sampling = False
scene.cycles.use_light_tree = False
scene.cycles.blur_glossy = 0.0
scene.cycles.sample_clamp_indirect = 0.0
scene.view_settings.view_transform = 'Standard'
bpy.context.view_layer.update()

# ---- added for rendering (the .blend has no usable light): sun
light_auto_sun = bpy.data.lights.new('AutoSun', 'SUN')
light_auto_sun.energy = 3.0
light_auto_sun.angle = 0.0523599
ob_auto_sun = bpy.data.objects.new('AutoSun', light_auto_sun)
scene.collection.objects.link(ob_auto_sun)
ob_auto_sun.rotation_euler = (0.872665, 0.174533, 0.523599)
bpy.context.view_layer.update()
